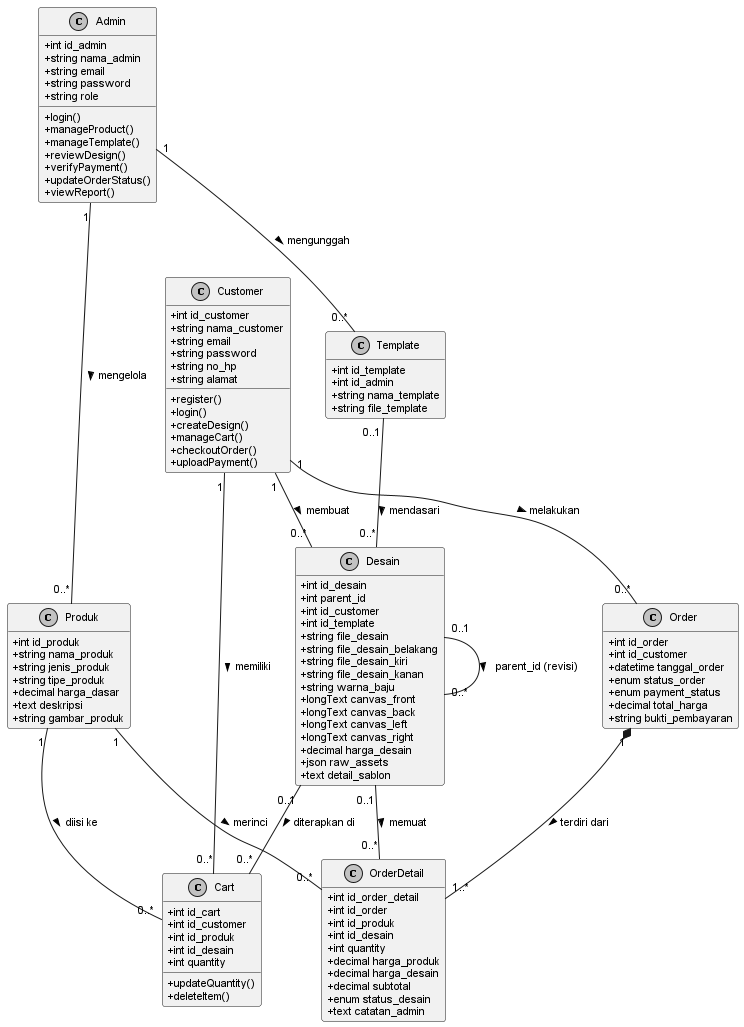

The diagram above was rendered by PlantUML. Its source (embedded in the PNG):
@startuml class_diagram
hide empty members
skinparam backgroundColor white
skinparam monochrome true
skinparam shadowing false
skinparam DefaultFontName Arial
skinparam DefaultFontSize 11
skinparam classAttributeIconSize 0

class Customer {
  +int id_customer
  +string nama_customer
  +string email
  +string password
  +string no_hp
  +string alamat
  +register()
  +login()
  +createDesign()
  +manageCart()
  +checkoutOrder()
  +uploadPayment()
}

class Admin {
  +int id_admin
  +string nama_admin
  +string email
  +string password
  +string role
  +login()
  +manageProduct()
  +manageTemplate()
  +reviewDesign()
  +verifyPayment()
  +updateOrderStatus()
  +viewReport()
}

class Produk {
  +int id_produk
  +string nama_produk
  +string jenis_produk
  +string tipe_produk
  +decimal harga_dasar
  +text deskripsi
  +string gambar_produk
}

class Template {
  +int id_template
  +int id_admin
  +string nama_template
  +string file_template
}

class Desain {
  +int id_desain
  +int parent_id
  +int id_customer
  +int id_template
  +string file_desain
  +string file_desain_belakang
  +string file_desain_kiri
  +string file_desain_kanan
  +string warna_baju
  +longText canvas_front
  +longText canvas_back
  +longText canvas_left
  +longText canvas_right
  +decimal harga_desain
  +json raw_assets
  +text detail_sablon
}

class Cart {
  +int id_cart
  +int id_customer
  +int id_produk
  +int id_desain
  +int quantity
  +updateQuantity()
  +deleteItem()
}

class Order {
  +int id_order
  +int id_customer
  +datetime tanggal_order
  +enum status_order
  +enum payment_status
  +decimal total_harga
  +string bukti_pembayaran
}

class OrderDetail {
  +int id_order_detail
  +int id_order
  +int id_produk
  +int id_desain
  +int quantity
  +decimal harga_produk
  +decimal harga_desain
  +decimal subtotal
  +enum status_desain
  +text catatan_admin
}

Customer "1" -- "0..*" Desain : membuat >
Customer "1" -- "0..*" Cart : memiliki >
Customer "1" -- "0..*" Order : melakukan >

Admin "1" -- "0..*" Produk : mengelola >
Admin "1" -- "0..*" Template : mengunggah >

Template "0..1" -- "0..*" Desain : mendasari >
Desain "0..1" -- "0..*" Desain : parent_id (revisi) >

Produk "1" -- "0..*" Cart : diisi ke >
Desain "0..1" -- "0..*" Cart : diterapkan di >

Order "1" *-- "1..*" OrderDetail : terdiri dari >
Produk "1" -- "0..*" OrderDetail : merinci >
Desain "0..1" -- "0..*" OrderDetail : memuat >

@enduml